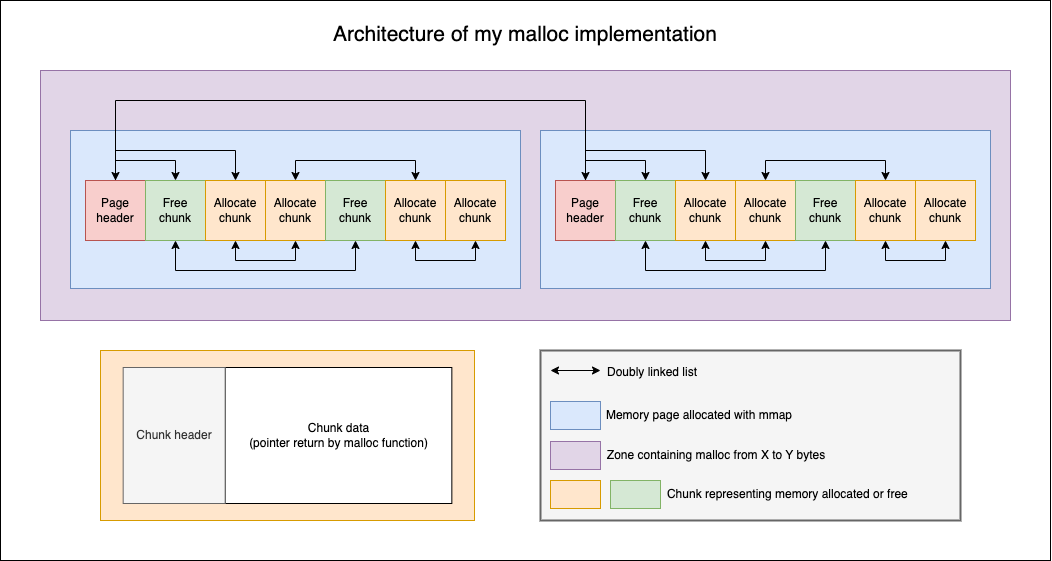

The diagram above was exported from draw.io. Its source (the exported page's mxGraphModel, read from the mxfile embedded in the PNG):
<mxGraphModel dx="1461" dy="1034" grid="1" gridSize="10" guides="1" tooltips="1" connect="1" arrows="1" fold="1" page="1" pageScale="1" pageWidth="827" pageHeight="1169" math="0" shadow="0">
  <root>
    <mxCell id="0" />
    <mxCell id="1" parent="0" />
    <mxCell id="_uX42ljdU-M0Qk8j1DKa-66" value="" style="rounded=0;whiteSpace=wrap;html=1;" vertex="1" parent="1">
      <mxGeometry x="40" y="250" width="1050" height="560" as="geometry" />
    </mxCell>
    <mxCell id="_uX42ljdU-M0Qk8j1DKa-54" value="" style="rounded=0;whiteSpace=wrap;html=1;fillColor=#e1d5e7;strokeColor=#9673a6;" vertex="1" parent="1">
      <mxGeometry x="80" y="320" width="970" height="250" as="geometry" />
    </mxCell>
    <mxCell id="_uX42ljdU-M0Qk8j1DKa-27" value="" style="rounded=0;whiteSpace=wrap;html=1;fillColor=#dae8fc;strokeColor=#6c8ebf;" vertex="1" parent="1">
      <mxGeometry x="110" y="380" width="450" height="158" as="geometry" />
    </mxCell>
    <mxCell id="_uX42ljdU-M0Qk8j1DKa-5" value="" style="rounded=0;whiteSpace=wrap;html=1;" vertex="1" parent="1">
      <mxGeometry x="125" y="430" width="420" height="60" as="geometry" />
    </mxCell>
    <mxCell id="_uX42ljdU-M0Qk8j1DKa-16" style="edgeStyle=orthogonalEdgeStyle;rounded=0;orthogonalLoop=1;jettySize=auto;html=1;entryX=0.5;entryY=0;entryDx=0;entryDy=0;" edge="1" parent="1" source="_uX42ljdU-M0Qk8j1DKa-2" target="_uX42ljdU-M0Qk8j1DKa-9">
      <mxGeometry relative="1" as="geometry" />
    </mxCell>
    <mxCell id="_uX42ljdU-M0Qk8j1DKa-21" style="edgeStyle=orthogonalEdgeStyle;rounded=0;orthogonalLoop=1;jettySize=auto;html=1;entryX=0.5;entryY=0;entryDx=0;entryDy=0;" edge="1" parent="1" source="_uX42ljdU-M0Qk8j1DKa-2" target="_uX42ljdU-M0Qk8j1DKa-10">
      <mxGeometry relative="1" as="geometry">
        <Array as="points">
          <mxPoint x="155" y="400" />
          <mxPoint x="275" y="400" />
        </Array>
      </mxGeometry>
    </mxCell>
    <mxCell id="_uX42ljdU-M0Qk8j1DKa-2" value="Page header" style="whiteSpace=wrap;html=1;aspect=fixed;fillColor=#f8cecc;strokeColor=#b85450;" vertex="1" parent="1">
      <mxGeometry x="125" y="430" width="60" height="60" as="geometry" />
    </mxCell>
    <mxCell id="_uX42ljdU-M0Qk8j1DKa-18" style="edgeStyle=orthogonalEdgeStyle;rounded=0;orthogonalLoop=1;jettySize=auto;html=1;entryX=0.5;entryY=1;entryDx=0;entryDy=0;startArrow=classic;startFill=1;" edge="1" parent="1" source="_uX42ljdU-M0Qk8j1DKa-9" target="_uX42ljdU-M0Qk8j1DKa-12">
      <mxGeometry relative="1" as="geometry">
        <Array as="points">
          <mxPoint x="215" y="520" />
          <mxPoint x="395" y="520" />
        </Array>
      </mxGeometry>
    </mxCell>
    <mxCell id="_uX42ljdU-M0Qk8j1DKa-9" value="Free chunk" style="whiteSpace=wrap;html=1;aspect=fixed;fillColor=#d5e8d4;strokeColor=#82b366;" vertex="1" parent="1">
      <mxGeometry x="185" y="430" width="60" height="60" as="geometry" />
    </mxCell>
    <mxCell id="_uX42ljdU-M0Qk8j1DKa-22" style="edgeStyle=orthogonalEdgeStyle;rounded=0;orthogonalLoop=1;jettySize=auto;html=1;entryX=0.5;entryY=1;entryDx=0;entryDy=0;shadow=0;strokeColor=default;startArrow=classic;startFill=1;" edge="1" parent="1" source="_uX42ljdU-M0Qk8j1DKa-10" target="_uX42ljdU-M0Qk8j1DKa-11">
      <mxGeometry relative="1" as="geometry">
        <Array as="points">
          <mxPoint x="275" y="510" />
          <mxPoint x="335" y="510" />
        </Array>
      </mxGeometry>
    </mxCell>
    <mxCell id="_uX42ljdU-M0Qk8j1DKa-10" value="Allocate chunk" style="whiteSpace=wrap;html=1;aspect=fixed;fillColor=#ffe6cc;strokeColor=#d79b00;" vertex="1" parent="1">
      <mxGeometry x="245" y="430" width="60" height="60" as="geometry" />
    </mxCell>
    <mxCell id="_uX42ljdU-M0Qk8j1DKa-23" style="edgeStyle=orthogonalEdgeStyle;rounded=0;orthogonalLoop=1;jettySize=auto;html=1;entryX=0.5;entryY=0;entryDx=0;entryDy=0;startArrow=classic;startFill=1;" edge="1" parent="1" source="_uX42ljdU-M0Qk8j1DKa-11" target="_uX42ljdU-M0Qk8j1DKa-13">
      <mxGeometry relative="1" as="geometry">
        <Array as="points">
          <mxPoint x="335" y="410" />
          <mxPoint x="455" y="410" />
        </Array>
      </mxGeometry>
    </mxCell>
    <mxCell id="_uX42ljdU-M0Qk8j1DKa-11" value="Allocate chunk" style="whiteSpace=wrap;html=1;aspect=fixed;fillColor=#ffe6cc;strokeColor=#d79b00;" vertex="1" parent="1">
      <mxGeometry x="305" y="430" width="60" height="60" as="geometry" />
    </mxCell>
    <mxCell id="_uX42ljdU-M0Qk8j1DKa-12" value="Free chunk" style="whiteSpace=wrap;html=1;aspect=fixed;fillColor=#d5e8d4;strokeColor=#82b366;" vertex="1" parent="1">
      <mxGeometry x="365" y="430" width="60" height="60" as="geometry" />
    </mxCell>
    <mxCell id="_uX42ljdU-M0Qk8j1DKa-28" style="edgeStyle=orthogonalEdgeStyle;rounded=0;orthogonalLoop=1;jettySize=auto;html=1;entryX=0.5;entryY=1;entryDx=0;entryDy=0;startArrow=classic;startFill=1;" edge="1" parent="1" source="_uX42ljdU-M0Qk8j1DKa-13" target="_uX42ljdU-M0Qk8j1DKa-24">
      <mxGeometry relative="1" as="geometry">
        <Array as="points">
          <mxPoint x="455" y="510" />
          <mxPoint x="515" y="510" />
        </Array>
      </mxGeometry>
    </mxCell>
    <mxCell id="_uX42ljdU-M0Qk8j1DKa-13" value="Allocate chunk" style="whiteSpace=wrap;html=1;aspect=fixed;fillColor=#ffe6cc;strokeColor=#d79b00;" vertex="1" parent="1">
      <mxGeometry x="425" y="430" width="60" height="60" as="geometry" />
    </mxCell>
    <mxCell id="_uX42ljdU-M0Qk8j1DKa-24" value="Allocate chunk" style="whiteSpace=wrap;html=1;aspect=fixed;fillColor=#ffe6cc;strokeColor=#d79b00;" vertex="1" parent="1">
      <mxGeometry x="485" y="430" width="60" height="60" as="geometry" />
    </mxCell>
    <mxCell id="_uX42ljdU-M0Qk8j1DKa-30" value="" style="rounded=0;whiteSpace=wrap;html=1;fillColor=#dae8fc;strokeColor=#6c8ebf;" vertex="1" parent="1">
      <mxGeometry x="580" y="380" width="450" height="158" as="geometry" />
    </mxCell>
    <mxCell id="_uX42ljdU-M0Qk8j1DKa-31" value="" style="rounded=0;whiteSpace=wrap;html=1;" vertex="1" parent="1">
      <mxGeometry x="595" y="430" width="420" height="60" as="geometry" />
    </mxCell>
    <mxCell id="_uX42ljdU-M0Qk8j1DKa-32" style="edgeStyle=orthogonalEdgeStyle;rounded=0;orthogonalLoop=1;jettySize=auto;html=1;entryX=0.5;entryY=0;entryDx=0;entryDy=0;" edge="1" parent="1" source="_uX42ljdU-M0Qk8j1DKa-34" target="_uX42ljdU-M0Qk8j1DKa-36">
      <mxGeometry relative="1" as="geometry" />
    </mxCell>
    <mxCell id="_uX42ljdU-M0Qk8j1DKa-33" style="edgeStyle=orthogonalEdgeStyle;rounded=0;orthogonalLoop=1;jettySize=auto;html=1;entryX=0.5;entryY=0;entryDx=0;entryDy=0;" edge="1" parent="1" source="_uX42ljdU-M0Qk8j1DKa-34" target="_uX42ljdU-M0Qk8j1DKa-38">
      <mxGeometry relative="1" as="geometry">
        <Array as="points">
          <mxPoint x="625" y="400" />
          <mxPoint x="745" y="400" />
        </Array>
      </mxGeometry>
    </mxCell>
    <mxCell id="_uX42ljdU-M0Qk8j1DKa-34" value="Page header" style="whiteSpace=wrap;html=1;aspect=fixed;fillColor=#f8cecc;strokeColor=#b85450;" vertex="1" parent="1">
      <mxGeometry x="595" y="430" width="60" height="60" as="geometry" />
    </mxCell>
    <mxCell id="_uX42ljdU-M0Qk8j1DKa-35" style="edgeStyle=orthogonalEdgeStyle;rounded=0;orthogonalLoop=1;jettySize=auto;html=1;entryX=0.5;entryY=1;entryDx=0;entryDy=0;startArrow=classic;startFill=1;" edge="1" parent="1" source="_uX42ljdU-M0Qk8j1DKa-36" target="_uX42ljdU-M0Qk8j1DKa-41">
      <mxGeometry relative="1" as="geometry">
        <Array as="points">
          <mxPoint x="685" y="520" />
          <mxPoint x="865" y="520" />
        </Array>
      </mxGeometry>
    </mxCell>
    <mxCell id="_uX42ljdU-M0Qk8j1DKa-36" value="Free chunk" style="whiteSpace=wrap;html=1;aspect=fixed;fillColor=#d5e8d4;strokeColor=#82b366;" vertex="1" parent="1">
      <mxGeometry x="655" y="430" width="60" height="60" as="geometry" />
    </mxCell>
    <mxCell id="_uX42ljdU-M0Qk8j1DKa-37" style="edgeStyle=orthogonalEdgeStyle;rounded=0;orthogonalLoop=1;jettySize=auto;html=1;entryX=0.5;entryY=1;entryDx=0;entryDy=0;shadow=0;strokeColor=default;startArrow=classic;startFill=1;" edge="1" parent="1" source="_uX42ljdU-M0Qk8j1DKa-38" target="_uX42ljdU-M0Qk8j1DKa-40">
      <mxGeometry relative="1" as="geometry">
        <Array as="points">
          <mxPoint x="745" y="510" />
          <mxPoint x="805" y="510" />
        </Array>
      </mxGeometry>
    </mxCell>
    <mxCell id="_uX42ljdU-M0Qk8j1DKa-38" value="Allocate chunk" style="whiteSpace=wrap;html=1;aspect=fixed;fillColor=#ffe6cc;strokeColor=#d79b00;" vertex="1" parent="1">
      <mxGeometry x="715" y="430" width="60" height="60" as="geometry" />
    </mxCell>
    <mxCell id="_uX42ljdU-M0Qk8j1DKa-39" style="edgeStyle=orthogonalEdgeStyle;rounded=0;orthogonalLoop=1;jettySize=auto;html=1;entryX=0.5;entryY=0;entryDx=0;entryDy=0;startArrow=classic;startFill=1;" edge="1" parent="1" source="_uX42ljdU-M0Qk8j1DKa-40" target="_uX42ljdU-M0Qk8j1DKa-43">
      <mxGeometry relative="1" as="geometry">
        <Array as="points">
          <mxPoint x="805" y="410" />
          <mxPoint x="925" y="410" />
        </Array>
      </mxGeometry>
    </mxCell>
    <mxCell id="_uX42ljdU-M0Qk8j1DKa-40" value="Allocate chunk" style="whiteSpace=wrap;html=1;aspect=fixed;fillColor=#ffe6cc;strokeColor=#d79b00;" vertex="1" parent="1">
      <mxGeometry x="775" y="430" width="60" height="60" as="geometry" />
    </mxCell>
    <mxCell id="_uX42ljdU-M0Qk8j1DKa-41" value="Free chunk" style="whiteSpace=wrap;html=1;aspect=fixed;fillColor=#d5e8d4;strokeColor=#82b366;" vertex="1" parent="1">
      <mxGeometry x="835" y="430" width="60" height="60" as="geometry" />
    </mxCell>
    <mxCell id="_uX42ljdU-M0Qk8j1DKa-42" style="edgeStyle=orthogonalEdgeStyle;rounded=0;orthogonalLoop=1;jettySize=auto;html=1;entryX=0.5;entryY=1;entryDx=0;entryDy=0;startArrow=classic;startFill=1;" edge="1" parent="1" source="_uX42ljdU-M0Qk8j1DKa-43" target="_uX42ljdU-M0Qk8j1DKa-44">
      <mxGeometry relative="1" as="geometry">
        <Array as="points">
          <mxPoint x="925" y="510" />
          <mxPoint x="985" y="510" />
        </Array>
      </mxGeometry>
    </mxCell>
    <mxCell id="_uX42ljdU-M0Qk8j1DKa-43" value="Allocate chunk" style="whiteSpace=wrap;html=1;aspect=fixed;fillColor=#ffe6cc;strokeColor=#d79b00;" vertex="1" parent="1">
      <mxGeometry x="895" y="430" width="60" height="60" as="geometry" />
    </mxCell>
    <mxCell id="_uX42ljdU-M0Qk8j1DKa-44" value="Allocate chunk" style="whiteSpace=wrap;html=1;aspect=fixed;fillColor=#ffe6cc;strokeColor=#d79b00;" vertex="1" parent="1">
      <mxGeometry x="955" y="430" width="60" height="60" as="geometry" />
    </mxCell>
    <mxCell id="_uX42ljdU-M0Qk8j1DKa-45" style="edgeStyle=orthogonalEdgeStyle;orthogonalLoop=1;jettySize=auto;html=1;entryX=0.5;entryY=0;entryDx=0;entryDy=0;startArrow=classic;startFill=1;rounded=0;" edge="1" parent="1" source="_uX42ljdU-M0Qk8j1DKa-2" target="_uX42ljdU-M0Qk8j1DKa-34">
      <mxGeometry relative="1" as="geometry">
        <Array as="points">
          <mxPoint x="155" y="350" />
          <mxPoint x="625" y="350" />
        </Array>
      </mxGeometry>
    </mxCell>
    <mxCell id="_uX42ljdU-M0Qk8j1DKa-46" value="" style="rounded=0;whiteSpace=wrap;html=1;strokeWidth=2;fillColor=#f5f5f5;fontColor=#333333;strokeColor=#666666;" vertex="1" parent="1">
      <mxGeometry x="580" y="600" width="420" height="170" as="geometry" />
    </mxCell>
    <mxCell id="_uX42ljdU-M0Qk8j1DKa-48" value="" style="endArrow=classic;startArrow=classic;html=1;rounded=0;" edge="1" parent="1">
      <mxGeometry width="50" height="50" relative="1" as="geometry">
        <mxPoint x="590" y="620" as="sourcePoint" />
        <mxPoint x="640" y="620" as="targetPoint" />
      </mxGeometry>
    </mxCell>
    <mxCell id="_uX42ljdU-M0Qk8j1DKa-49" value="Doubly linked list" style="text;html=1;strokeColor=none;fillColor=none;align=center;verticalAlign=middle;whiteSpace=wrap;rounded=0;flipH=0;" vertex="1" parent="1">
      <mxGeometry x="644" y="607" width="96" height="30" as="geometry" />
    </mxCell>
    <mxCell id="_uX42ljdU-M0Qk8j1DKa-52" value="" style="rounded=0;whiteSpace=wrap;html=1;fillColor=#dae8fc;strokeColor=#6c8ebf;" vertex="1" parent="1">
      <mxGeometry x="590" y="651" width="50" height="28" as="geometry" />
    </mxCell>
    <mxCell id="_uX42ljdU-M0Qk8j1DKa-53" value="Memory page allocated with mmap" style="text;html=1;strokeColor=none;fillColor=none;align=center;verticalAlign=middle;whiteSpace=wrap;rounded=0;flipH=0;" vertex="1" parent="1">
      <mxGeometry x="644" y="650" width="190" height="30" as="geometry" />
    </mxCell>
    <mxCell id="_uX42ljdU-M0Qk8j1DKa-55" value="" style="rounded=0;whiteSpace=wrap;html=1;fillColor=#e1d5e7;strokeColor=#9673a6;" vertex="1" parent="1">
      <mxGeometry x="590" y="691" width="50" height="28" as="geometry" />
    </mxCell>
    <mxCell id="_uX42ljdU-M0Qk8j1DKa-56" value="Zone containing malloc from X to Y bytes" style="text;html=1;strokeColor=none;fillColor=none;align=center;verticalAlign=middle;whiteSpace=wrap;rounded=0;flipH=0;" vertex="1" parent="1">
      <mxGeometry x="644" y="690" width="224" height="30" as="geometry" />
    </mxCell>
    <mxCell id="_uX42ljdU-M0Qk8j1DKa-62" value="" style="rounded=0;whiteSpace=wrap;html=1;fillColor=#ffe6cc;strokeColor=#d79b00;" vertex="1" parent="1">
      <mxGeometry x="590" y="730" width="50" height="28" as="geometry" />
    </mxCell>
    <mxCell id="_uX42ljdU-M0Qk8j1DKa-63" value="" style="rounded=0;whiteSpace=wrap;html=1;fillColor=#d5e8d4;strokeColor=#82b366;" vertex="1" parent="1">
      <mxGeometry x="650" y="730" width="50" height="28" as="geometry" />
    </mxCell>
    <mxCell id="_uX42ljdU-M0Qk8j1DKa-64" value="Chunk representing memory allocated or free&amp;nbsp;" style="text;html=1;strokeColor=none;fillColor=none;align=center;verticalAlign=middle;whiteSpace=wrap;rounded=0;flipH=0;" vertex="1" parent="1">
      <mxGeometry x="703" y="729" width="252" height="30" as="geometry" />
    </mxCell>
    <mxCell id="_uX42ljdU-M0Qk8j1DKa-65" value="" style="group" vertex="1" connectable="0" parent="1">
      <mxGeometry x="140" y="600" width="374" height="170" as="geometry" />
    </mxCell>
    <mxCell id="_uX42ljdU-M0Qk8j1DKa-61" value="" style="rounded=0;whiteSpace=wrap;html=1;fillColor=#ffe6cc;strokeColor=#d79b00;" vertex="1" parent="_uX42ljdU-M0Qk8j1DKa-65">
      <mxGeometry width="374" height="170" as="geometry" />
    </mxCell>
    <mxCell id="_uX42ljdU-M0Qk8j1DKa-58" value="Chunk data&lt;br&gt;(pointer return by malloc function)" style="rounded=0;whiteSpace=wrap;html=1;" vertex="1" parent="_uX42ljdU-M0Qk8j1DKa-65">
      <mxGeometry x="124.66666666666666" y="17" width="226.66666666666666" height="136" as="geometry" />
    </mxCell>
    <mxCell id="_uX42ljdU-M0Qk8j1DKa-59" value="Chunk header" style="rounded=0;whiteSpace=wrap;html=1;fillColor=#f5f5f5;strokeColor=#666666;fontColor=#333333;" vertex="1" parent="_uX42ljdU-M0Qk8j1DKa-65">
      <mxGeometry x="22.666666666666664" y="17" width="102" height="136" as="geometry" />
    </mxCell>
    <mxCell id="_uX42ljdU-M0Qk8j1DKa-67" value="&lt;font style=&quot;font-size: 21px;&quot;&gt;Architecture of my malloc implementation&lt;/font&gt;" style="text;html=1;strokeColor=none;fillColor=none;align=center;verticalAlign=middle;whiteSpace=wrap;rounded=0;" vertex="1" parent="1">
      <mxGeometry x="345" y="269" width="440" height="30" as="geometry" />
    </mxCell>
  </root>
</mxGraphModel>